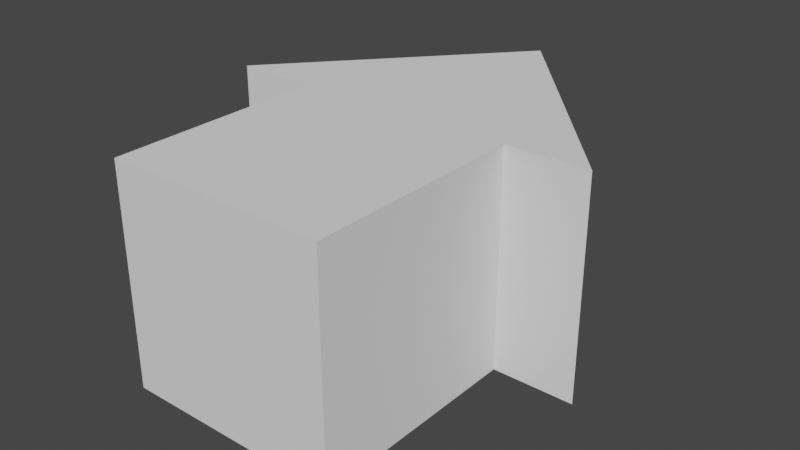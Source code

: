 # Source: 3D_arrow.blend  (saved by Blender 2.90.8; exported with 4.5.12 LTS)
import bpy
from mathutils import Matrix  # noqa: F401  (used for matrix-valued properties, if any)

bpy.ops.wm.read_factory_settings(use_empty=True)
scene = bpy.context.scene
scene.name = 'Scene'

# ---- collections
col_collection = bpy.data.collections.new('Collection'); scene.collection.children.link(col_collection)

# ---- world
world_world = bpy.data.worlds.new('World'); scene.world = world_world
world_world.use_nodes = True; world_world.node_tree.nodes.clear()
_N = world_world.node_tree.nodes; _L = world_world.node_tree.links
n0 = _N.new('ShaderNodeOutputWorld'); n0.name = 'World Output'; n0.location = (300, 300)
n1 = _N.new('ShaderNodeBackground'); n1.name = 'Background'; n1.location = (10, 300)
n1.inputs[0].default_value = (0.05088, 0.05088, 0.05088, 1.0)
_L.new(n1.outputs[0], n0.inputs[0])
n0.is_active_output = True
world_world.color = (0.05088, 0.05088, 0.05088)
world_world.use_sun_shadow = False
world_world.sun_shadow_jitter_overblur = 0.0

# ---- meshes
me_cube_001 = bpy.data.meshes.new('Cube.001')
me_cube_001.from_pydata([(-1.0, -1.0, -1.0), (-1.0, -1.0, 1.0), (-1.0, 1.0, -1.0), (-1.0, 1.0, 1.0), (1.0, -1.0, -1.0), (1.0, -1.0, 1.0), (1.0, 1.0, -1.0), (1.0, 1.0, 1.0)], [], [(0, 1, 3, 2), (2, 3, 7, 6), (6, 7, 5, 4), (4, 5, 1, 0), (2, 6, 4, 0), (7, 3, 1, 5)])
_uv = me_cube_001.uv_layers.new(name='UVMap')
_uv.uv.foreach_set('vector', [0.375, 0.0, 0.625, 0.0, 0.625, 0.25, 0.375, 0.25, 0.375, 0.25, 0.625, 0.25, 0.625, 0.5, 0.375, 0.5, 0.375, 0.5, 0.625, 0.5, 0.625, 0.75, 0.375, 0.75, 0.375, 0.75, 0.625, 0.75, 0.625, 1.0, 0.375, 1.0, 0.125, 0.5, 0.375, 0.5, 0.375, 0.75, 0.125, 0.75, 0.625, 0.5, 0.875, 0.5, 0.875, 0.75, 0.625, 0.75])
me_cube_001.use_remesh_fix_poles = True
me_cube_001.use_remesh_preserve_attributes = False
me_cube_001.use_mirror_vertex_groups = False
me_cube_001.update()
me_cube_002 = bpy.data.meshes.new('Cube.002')
me_cube_002.from_pydata([(-1.75, -1.0, -1.0), (-1.75, -1.0, 1.0), (0.0, 1.0, -1.0), (0.0, 1.0, 1.0), (1.75, -1.0, -1.0), (1.75, -1.0, 1.0)], [], [(0, 1, 3, 2), (2, 3, 5, 4), (4, 5, 1, 0), (2, 4, 0), (3, 1, 5)])
_uv = me_cube_002.uv_layers.new(name='UVMap')
_uv.uv.foreach_set('vector', [0.375, 0.0, 0.625, 0.0, 0.625, 0.25, 0.375, 0.25, 0.375, 0.5, 0.625, 0.5, 0.625, 0.75, 0.375, 0.75, 0.375, 0.75, 0.625, 0.75, 0.625, 1.0, 0.375, 1.0, 0.375, 0.5, 0.375, 0.75, 0.125, 0.75, 0.875, 0.5, 0.875, 0.75, 0.625, 0.75])
me_cube_002.use_remesh_fix_poles = True
me_cube_002.use_remesh_preserve_attributes = False
me_cube_002.use_mirror_vertex_groups = False
me_cube_002.update()

# ---- objects
ob_cube = bpy.data.objects.new('Cube', me_cube_001)
ob_cube_001 = bpy.data.objects.new('Cube.001', me_cube_002)

# ---- transforms, parenting, visibility, modifiers, constraints
ob_cube.location = (0.0, -1.0, 0.0)
ob_cube.lineart.crease_threshold = 0.0
ob_cube_001.location = (0.0, 1.0, 0.0)
ob_cube_001.lineart.crease_threshold = 0.0

# ---- collection membership
col_collection.objects.link(ob_cube)
col_collection.objects.link(ob_cube_001)

# ---- scene / render settings (as saved in the file)
scene.frame_start = 1; scene.frame_end = 250; scene.frame_set(1)
scene.render.engine = 'BLENDER_EEVEE_NEXT'
scene.cycles.use_denoising = False
scene.cycles.samples = 128
scene.cycles.sampling_pattern = 'TABULATED_SOBOL'
scene.cycles.use_adaptive_sampling = False
scene.cycles.use_light_tree = False
scene.view_settings.view_transform = 'Filmic'
bpy.context.view_layer.update()

# ---- added for rendering (the .blend has no active camera and no usable light): camera, sun
cam_auto = bpy.data.cameras.new('AutoCamera')
cam_auto.lens = 50.0
cam_auto.sensor_width = 36.0
cam_auto.clip_end = 1000.0
ob_auto_camera = bpy.data.objects.new('AutoCamera', cam_auto)
scene.collection.objects.link(ob_auto_camera)
ob_auto_camera.location = (5.25466, -6.30559, 4.20373)
ob_auto_camera.rotation_euler = (1.09748, -7.21219e-08, 0.694738)
scene.camera = ob_auto_camera
light_auto_sun = bpy.data.lights.new('AutoSun', 'SUN')
light_auto_sun.energy = 3.0
light_auto_sun.angle = 0.0523599
ob_auto_sun = bpy.data.objects.new('AutoSun', light_auto_sun)
scene.collection.objects.link(ob_auto_sun)
ob_auto_sun.rotation_euler = (0.872665, 0.174533, 0.523599)
bpy.context.view_layer.update()
